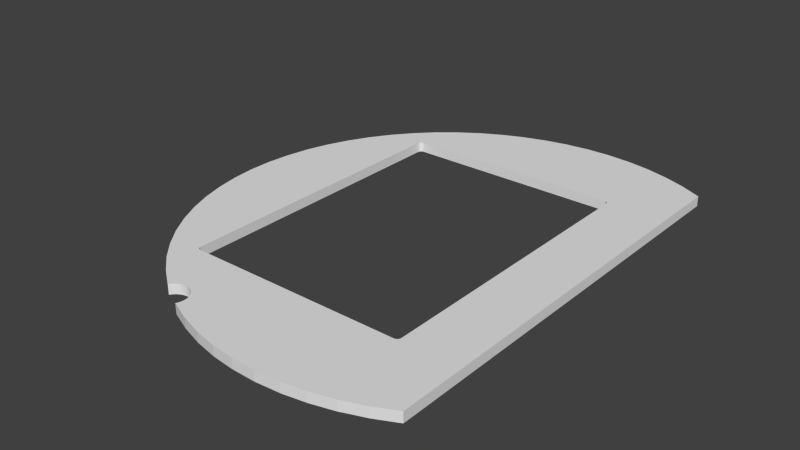 # Source: plate_0_logo.blend  (saved by Blender 2.77.0; exported with 4.5.12 LTS)
import bpy
from mathutils import Matrix  # noqa: F401  (used for matrix-valued properties, if any)

bpy.ops.wm.read_factory_settings(use_empty=True)
scene = bpy.context.scene
scene.name = 'Scene'

# ---- collections
col_collection_1 = bpy.data.collections.new('Collection 1'); scene.collection.children.link(col_collection_1)

# ---- materials (node trees are filled in below, after node groups)
mat_plate_0_tga = bpy.data.materials.new('plate_0_tga')
mat_plate_0_tga.alpha_threshold = 0.0
mat_plate_0_tga.use_transparent_shadow = False
mat_plate_0_tga.specular_color = (0.5, 0.5, 0.5)
mat_plate_0_tga.roughness = 0.5

# ---- material node trees

# ---- world
world_world = bpy.data.worlds.new('World'); scene.world = world_world
world_world.color = (0.05088, 0.05088, 0.05088)
world_world.use_sun_shadow = False
world_world.sun_shadow_jitter_overblur = 0.0
world_world.cycles.sampling_method = 'NONE'
world_world.cycles.sample_map_resolution = 256

# ---- meshes
me_mesh_node_001_005_geometry = bpy.data.meshes.new('Mesh-Node_001_005-Geometry')
me_mesh_node_001_005_geometry.from_pydata([(-45.03, -132.2, 3.2), (-45.03, -132.2, -3.2), (-44.01, -130.8, -3.2), (-44.01, -130.8, 3.2), (-42.77, -129.5, -3.2), (-42.77, -129.5, 3.2), (-41.33, -128.6, -3.2), (-41.33, -128.6, 3.2), (-39.76, -127.8, -3.2), (-39.76, -127.8, 3.2), (-38.08, -127.4, -3.2), (-38.08, -127.4, 3.2), (-36.35, -127.2, -3.2), (-36.35, -127.2, 3.2), (-34.62, -127.4, -3.2), (-34.62, -127.4, 3.2), (-32.94, -127.8, -3.2), (-32.94, -127.8, 3.2), (-31.36, -128.5, -3.2), (-31.36, -128.5, 3.2), (-29.93, -129.5, -3.2), (-29.93, -129.5, 3.2), (-28.68, -130.7, -3.2), (-28.68, -130.7, 3.2), (-27.65, -132.1, -3.2), (-27.65, -132.1, 3.2), (-26.88, -133.7, -3.2), (-26.88, -133.7, 3.2), (-26.38, -135.3, -3.2), (-26.38, -135.3, 3.2), (-26.17, -137.1, -3.2), (-26.17, -137.1, 3.2), (-26.26, -138.8, -3.2), (-26.26, -138.8, 3.2), (-26.64, -140.5, -3.2), (-26.64, -140.5, 3.2), (-27.31, -142.1, -3.2), (-27.31, -142.1, 3.2), (116.8, -137.9, -3.2), (116.8, -137.9, 3.2), (103.3, -144.5, 3.2), (89.33, -149.8, -3.2), (89.33, -149.8, 3.2), (74.89, -153.7, 3.2), (-19.45, -145.4, 3.2), (-19.45, -145.4, -3.2), (-13.52, -147.9, 3.2), (-13.52, -147.9, -3.2), (0.7624, -152.4, -3.2), (0.7624, -152.4, 3.2), (15.44, -155.5, -3.2), (15.44, -155.5, 3.2), (30.27, -157.1, 3.2), (30.27, -157.1, -3.2), (45.23, -157.4, -3.2), (45.23, -157.4, 3.2), (60.59, -156.2, -3.2), (60.59, -156.2, 3.2), (74.89, -153.7, -3.2), (94.22, -147.9, 3.2), (94.22, -147.9, -3.2), (103.3, -144.5, -3.2), (116.8, 137.8, -3.2), (116.8, 137.8, 3.2), (116.8, 121.4, -3.2), (116.8, 121.4, 3.2), (116.8, 103.2, -3.2), (116.8, 103.2, 3.2), (116.8, -103.3, -3.2), (116.8, -103.3, 3.2), (116.8, -121.4, -3.2), (116.8, -121.4, 3.2), (-76.54, 105.2, -3.2), (-76.54, 105.2, 3.2), (-65.92, 116.0, 3.2), (-41.84, 134.2, -3.2), (-41.84, 134.2, 3.2), (-28.6, 141.4, 3.2), (74.47, 153.8, -3.2), (74.47, 153.8, 3.2), (89.05, 149.8, 3.2), (103.2, 144.5, 3.2), (103.2, 144.5, -3.2), (100.9, 145.4, 3.2), (100.9, 145.4, -3.2), (94.22, 147.9, 3.2), (94.22, 147.9, -3.2), (89.05, 149.8, -3.2), (61.03, 156.1, 3.2), (61.03, 156.1, -3.2), (59.58, 156.3, 3.2), (59.58, 156.3, -3.2), (44.51, 157.4, -3.2), (44.51, 157.4, 3.2), (29.41, 157.1, -3.2), (29.41, 157.1, 3.2), (15.48, 155.4, 3.2), (15.48, 155.4, -3.2), (14.41, 155.3, 3.2), (14.41, 155.3, -3.2), (-0.3502, 152.0, -3.2), (-0.3502, 152.0, 3.2), (-14.73, 147.4, -3.2), (-14.73, 147.4, 3.2), (-19.45, 145.4, 3.2), (-19.45, 145.4, -3.2), (-28.6, 141.4, -3.2), (-46.99, 130.6, 3.2), (-46.99, 130.6, -3.2), (-54.32, 125.6, 3.2), (-54.32, 125.6, -3.2), (-59.36, 121.4, 3.2), (-59.36, 121.4, -3.2), (-65.92, 116.0, -3.2), (-78.15, 103.2, 3.2), (-78.15, 103.2, -3.2), (-86.08, 93.5, 3.2), (-86.08, 93.5, -3.2), (-94.46, 80.93, -3.2), (-94.46, 80.93, 3.2), (-101.6, 67.61, -3.2), (-101.6, 67.61, 3.2), (-107.4, 53.67, -3.2), (-107.4, 53.67, 3.2), (-111.9, 39.24, -3.2), (-111.9, 39.24, 3.2), (-114.9, 24.45, -3.2), (-114.9, 24.45, 3.2), (-116.6, 9.427, -3.2), (-116.6, 9.427, 3.2), (-116.8, -5.679, -3.2), (-116.8, -5.679, 3.2), (-115.5, -20.73, -3.2), (-115.5, -20.73, 3.2), (-112.8, -35.6, -3.2), (-112.8, -35.6, 3.2), (-108.7, -50.13, -3.2), (-108.7, -50.13, 3.2), (-103.2, -64.21, -3.2), (-103.2, -64.21, 3.2), (-96.36, -77.69, -3.2), (-96.36, -77.69, 3.2), (-88.29, -90.46, -3.2), (-88.29, -90.46, 3.2), (-78.62, -102.8, -3.2), (-46.99, -130.8, -3.2), (-46.99, -130.8, 3.2), (-57.3, -123.3, -3.2), (-57.3, -123.3, 3.2), (-59.46, -121.4, -3.2), (-59.46, -121.4, 3.2), (-68.66, -113.4, -3.2), (-68.66, -113.4, 3.2), (-78.62, -102.8, 3.2), (2.519, 96.92, 3.2), (94.22, 103.2, 3.2), (94.22, -103.3, 3.2), (-46.99, -96.94, 3.2), (-19.45, -96.94, 3.2), (-61.1, 96.79, 3.2), (-60.71, 96.89, 3.2), (-62.11, 96.17, 3.2), (-61.81, 96.43, 3.2), (-61.47, 96.64, 3.2), (-62.82, 94.77, 3.2), (-62.73, 95.16, 3.2), (-62.58, 95.53, 3.2), (-62.37, 95.87, 3.2), (-61.1, -96.81, 3.2), (-61.47, -96.66, 3.2), (-61.81, -96.45, 3.2), (-62.11, -96.19, 3.2), (-62.37, -95.89, 3.2), (-62.58, -95.55, 3.2), (-62.85, -94.4, 3.2), (-62.82, -94.79, 3.2), (-62.73, -95.18, 3.2), (-62.85, 94.38, 3.2), (61.03, -96.94, 3.2), (15.48, -96.94, 3.2), (77.78, 96.79, 3.2), (78.15, 96.64, 3.2), (78.49, 96.43, 3.2), (77.0, 96.92, 3.2), (77.4, 96.89, 3.2), (79.42, -95.18, 3.2), (79.26, -95.55, 3.2), (79.05, -95.89, 3.2), (78.8, -96.19, 3.2), (78.49, -96.45, 3.2), (78.15, -96.66, 3.2), (77.0, -96.94, 3.2), (78.8, 96.17, 3.2), (79.05, 95.87, 3.2), (79.26, 95.53, 3.2), (77.78, -96.81, 3.2), (77.4, -96.9, 3.2), (79.42, 95.16, 3.2), (79.51, 94.77, 3.2), (79.54, 94.38, 3.2), (79.54, -94.4, 3.2), (79.51, -94.79, 3.2), (-60.31, 96.92, 3.2), (-60.31, -96.94, 3.2), (-60.71, -96.9, 3.2), (61.03, -96.94, -3.2), (-46.99, -96.94, -3.2), (-19.45, -96.94, -3.2), (15.48, -96.94, -3.2), (94.22, -103.3, -3.2), (94.22, 103.2, -3.2), (2.519, 96.92, -3.2), (-61.1, 96.79, -3.2), (-61.47, 96.64, -3.2), (-61.81, 96.43, -3.2), (-62.11, 96.17, -3.2), (-62.37, 95.87, -3.2), (-62.58, 95.53, -3.2), (-62.73, 95.16, -3.2), (-62.37, -95.89, -3.2), (-62.11, -96.19, -3.2), (-60.71, -96.9, -3.2), (-60.31, -96.94, -3.2), (-62.85, -94.4, -3.2), (-62.82, -94.79, -3.2), (-62.73, -95.18, -3.2), (-62.58, -95.55, -3.2), (-61.81, -96.45, -3.2), (-61.47, -96.66, -3.2), (-61.1, -96.81, -3.2), (-62.82, 94.77, -3.2), (-62.85, 94.38, -3.2), (79.05, 95.87, -3.2), (78.8, 96.17, -3.2), (78.49, 96.43, -3.2), (78.15, 96.64, -3.2), (77.78, 96.79, -3.2), (77.4, 96.89, -3.2), (79.05, -95.89, -3.2), (79.26, -95.55, -3.2), (79.42, -95.18, -3.2), (77.0, -96.94, -3.2), (77.4, -96.9, -3.2), (77.78, -96.81, -3.2), (78.15, -96.66, -3.2), (78.49, -96.45, -3.2), (78.8, -96.19, -3.2), (79.51, -94.79, -3.2), (79.54, -94.4, -3.2), (79.54, 94.38, -3.2), (79.51, 94.77, -3.2), (79.42, 95.16, -3.2), (79.26, 95.53, -3.2), (77.0, 96.92, -3.2), (-60.31, 96.92, -3.2), (-60.71, 96.89, -3.2), (-62.85, -0.00967, -3.2), (-62.85, -0.00967, 3.2)], [], [(2, 0, 1), (3, 0, 2), (3, 2, 4), (3, 4, 5), (5, 4, 6), (5, 6, 7), (7, 6, 8), (7, 8, 9), (9, 8, 10), (9, 10, 11), (11, 10, 12), (11, 12, 13), (13, 12, 14), (13, 14, 15), (15, 14, 16), (15, 16, 17), (17, 16, 18), (17, 18, 19), (19, 18, 20), (19, 20, 21), (21, 20, 22), (21, 22, 23), (23, 22, 24), (23, 24, 25), (25, 24, 26), (25, 26, 27), (27, 26, 28), (27, 28, 29), (29, 28, 30), (29, 30, 31), (31, 30, 32), (31, 32, 33), (33, 32, 34), (33, 34, 35), (35, 34, 36), (35, 36, 37), (38, 39, 40), (41, 42, 43), (37, 36, 44), (44, 36, 45), (44, 45, 46), (45, 47, 46), (46, 47, 48), (46, 48, 49), (49, 48, 50), (49, 50, 51), (51, 50, 52), (50, 53, 52), (52, 53, 54), (52, 54, 55), (55, 54, 56), (55, 56, 57), (57, 56, 43), (43, 56, 58), (43, 58, 41), (42, 41, 59), (59, 41, 60), (59, 60, 40), (40, 60, 61), (40, 61, 38), (62, 63, 64), (64, 63, 65), (64, 65, 66), (66, 65, 67), (66, 67, 68), (68, 67, 69), (68, 69, 70), (70, 69, 71), (70, 71, 38), (38, 71, 39), (72, 73, 74), (75, 76, 77), (78, 79, 80), (81, 63, 82), (82, 63, 62), (81, 82, 83), (83, 82, 84), (83, 84, 85), (85, 84, 86), (85, 86, 80), (80, 86, 87), (80, 87, 78), (79, 78, 88), (88, 78, 89), (88, 89, 90), (89, 91, 90), (90, 91, 92), (90, 92, 93), (93, 92, 94), (93, 94, 95), (95, 94, 96), (96, 94, 97), (96, 97, 98), (97, 99, 98), (98, 99, 100), (98, 100, 101), (101, 100, 102), (101, 102, 103), (103, 102, 104), (104, 102, 105), (104, 105, 77), (77, 105, 106), (77, 106, 75), (76, 75, 107), (107, 75, 108), (107, 108, 109), (109, 108, 110), (109, 110, 111), (111, 110, 112), (111, 112, 74), (74, 112, 113), (74, 113, 72), (73, 72, 114), (114, 72, 115), (114, 115, 116), (115, 117, 116), (116, 117, 118), (116, 118, 119), (119, 118, 120), (119, 120, 121), (121, 120, 122), (121, 122, 123), (123, 122, 124), (123, 124, 125), (125, 124, 126), (125, 126, 127), (127, 126, 128), (127, 128, 129), (129, 128, 130), (129, 130, 131), (131, 130, 132), (131, 132, 133), (133, 132, 134), (133, 134, 135), (135, 134, 136), (135, 136, 137), (137, 136, 138), (137, 138, 139), (139, 138, 140), (139, 140, 141), (141, 140, 142), (141, 142, 143), (143, 142, 144), (1, 0, 145), (145, 0, 146), (145, 146, 147), (147, 146, 148), (147, 148, 149), (149, 148, 150), (149, 150, 151), (151, 150, 152), (151, 152, 144), (144, 152, 153), (144, 153, 143), (67, 65, 155), (71, 69, 156), (103, 104, 154), (9, 157, 7), (7, 157, 5), (146, 0, 157), (157, 0, 3), (157, 3, 5), (9, 11, 157), (157, 11, 13), (157, 13, 158), (158, 13, 15), (21, 23, 158), (158, 23, 25), (158, 25, 27), (15, 17, 158), (158, 17, 19), (158, 19, 21), (150, 157, 152), (152, 157, 153), (159, 160, 114), (161, 162, 114), (114, 162, 163), (114, 163, 159), (116, 164, 114), (114, 164, 165), (165, 166, 114), (114, 166, 167), (114, 167, 161), (168, 169, 153), (153, 169, 170), (153, 170, 171), (171, 172, 153), (153, 172, 173), (174, 141, 143), (175, 153, 176), (176, 153, 173), (116, 177, 164), (74, 154, 111), (107, 154, 76), (154, 88, 90), (96, 154, 95), (95, 154, 93), (93, 154, 90), (80, 154, 85), (59, 156, 42), (43, 178, 57), (55, 57, 178), (55, 178, 52), (52, 178, 179), (52, 179, 51), (29, 158, 27), (180, 181, 155), (155, 181, 182), (154, 183, 155), (155, 183, 184), (155, 184, 180), (185, 186, 156), (156, 186, 187), (187, 188, 156), (156, 188, 189), (156, 189, 190), (178, 156, 191), (182, 192, 155), (155, 192, 193), (155, 193, 194), (190, 195, 156), (156, 195, 196), (156, 196, 191), (194, 197, 155), (155, 197, 198), (155, 198, 199), (199, 200, 156), (156, 200, 201), (156, 201, 185), (157, 203, 153), (153, 203, 204), (153, 204, 168), (199, 156, 155), (155, 156, 69), (155, 69, 67), (58, 56, 205), (10, 8, 206), (206, 8, 6), (26, 24, 207), (2, 206, 4), (4, 206, 6), (24, 22, 207), (207, 22, 20), (207, 20, 18), (207, 30, 28), (207, 28, 26), (18, 16, 207), (207, 16, 14), (207, 14, 206), (206, 14, 12), (206, 12, 10), (50, 208, 53), (53, 208, 205), (53, 205, 54), (54, 205, 56), (209, 60, 41), (211, 89, 78), (91, 89, 92), (92, 89, 211), (92, 211, 94), (100, 211, 102), (102, 211, 105), (75, 211, 108), (112, 211, 113), (113, 211, 72), (72, 211, 115), (212, 213, 115), (213, 214, 115), (115, 214, 215), (115, 215, 216), (216, 217, 115), (115, 217, 218), (115, 218, 117), (219, 220, 144), (144, 142, 223), (223, 224, 144), (144, 224, 225), (144, 225, 226), (144, 226, 219), (220, 227, 144), (144, 227, 228), (144, 228, 229), (218, 230, 117), (117, 230, 231), (142, 140, 223), (229, 221, 144), (144, 206, 151), (151, 206, 149), (232, 233, 210), (210, 233, 234), (234, 235, 210), (210, 235, 236), (210, 236, 237), (238, 239, 209), (209, 239, 240), (205, 241, 209), (241, 242, 209), (209, 242, 243), (209, 243, 244), (244, 245, 209), (209, 245, 246), (209, 246, 238), (240, 247, 209), (209, 247, 248), (209, 248, 210), (210, 248, 249), (210, 249, 250), (250, 251, 210), (210, 251, 252), (210, 252, 232), (211, 254, 115), (115, 254, 255), (115, 255, 212), (97, 94, 211), (205, 209, 58), (58, 209, 41), (78, 87, 211), (211, 210, 253), (253, 210, 237), (210, 64, 66), (210, 66, 209), (209, 66, 68), (209, 68, 70), (222, 203, 206), (206, 203, 157), (206, 157, 207), (207, 157, 158), (207, 158, 208), (208, 158, 179), (208, 179, 205), (205, 179, 178), (205, 178, 241), (241, 178, 191), (253, 183, 211), (211, 183, 154), (211, 154, 254), (254, 154, 202), (249, 248, 199), (199, 248, 200), (183, 253, 237), (183, 237, 184), (184, 237, 236), (184, 236, 180), (180, 236, 235), (180, 235, 181), (181, 235, 234), (181, 234, 182), (182, 234, 233), (182, 233, 192), (192, 233, 232), (192, 232, 193), (193, 232, 252), (193, 252, 194), (194, 252, 251), (194, 251, 197), (197, 251, 250), (197, 250, 198), (198, 250, 249), (198, 249, 199), (203, 222, 221), (203, 221, 204), (204, 221, 229), (204, 229, 168), (168, 229, 228), (168, 228, 169), (169, 228, 227), (169, 227, 170), (170, 227, 220), (170, 220, 171), (171, 220, 219), (171, 219, 172), (172, 219, 226), (172, 226, 173), (173, 226, 225), (173, 225, 176), (176, 225, 224), (176, 224, 175), (175, 224, 223), (175, 223, 174), (200, 248, 247), (200, 247, 201), (201, 247, 240), (201, 240, 185), (185, 240, 239), (185, 239, 186), (186, 239, 238), (186, 238, 187), (187, 238, 246), (187, 246, 188), (188, 246, 245), (188, 245, 189), (189, 245, 244), (189, 244, 190), (190, 244, 243), (190, 243, 195), (195, 243, 242), (195, 242, 196), (196, 242, 241), (196, 241, 191), (177, 231, 230), (177, 230, 164), (164, 230, 218), (164, 218, 165), (165, 218, 217), (165, 217, 166), (166, 217, 216), (166, 216, 167), (167, 216, 215), (167, 215, 161), (161, 215, 214), (161, 214, 162), (162, 214, 213), (162, 213, 163), (163, 213, 212), (163, 212, 159), (159, 212, 255), (159, 255, 160), (160, 255, 254), (160, 254, 202), (82, 210, 84), (62, 210, 82), (64, 210, 62), (81, 83, 155), (63, 81, 155), (65, 63, 155), (154, 96, 98), (154, 98, 101), (154, 101, 103), (99, 97, 211), (100, 99, 211), (211, 106, 105), (211, 75, 106), (77, 76, 154), (104, 77, 154), (110, 108, 211), (112, 110, 211), (154, 107, 109), (154, 109, 111), (202, 114, 160), (154, 114, 202), (154, 73, 114), (74, 73, 154), (70, 38, 209), (209, 38, 61), (61, 60, 209), (156, 39, 71), (40, 39, 156), (59, 40, 156), (43, 42, 156), (178, 43, 156), (208, 47, 45), (208, 48, 47), (50, 48, 208), (179, 49, 51), (179, 46, 49), (179, 44, 46), (208, 45, 36), (208, 36, 34), (208, 34, 32), (208, 32, 30), (208, 30, 207), (179, 37, 44), (179, 35, 37), (179, 33, 35), (179, 31, 33), (179, 29, 31), (158, 29, 179), (2, 1, 206), (206, 1, 145), (206, 145, 147), (206, 147, 149), (148, 146, 157), (150, 148, 157), (174, 223, 256), (174, 256, 231), (231, 177, 257), (231, 257, 174), (223, 140, 256), (140, 138, 256), (138, 136, 256), (136, 134, 256), (134, 132, 256), (132, 130, 256), (130, 128, 256), (128, 126, 256), (126, 124, 256), (124, 122, 256), (122, 120, 256), (120, 118, 256), (118, 117, 256), (256, 117, 231), (257, 141, 174), (257, 139, 141), (257, 137, 139), (257, 135, 137), (257, 133, 135), (257, 131, 133), (257, 129, 131), (257, 127, 129), (257, 125, 127), (257, 123, 125), (257, 121, 123), (257, 119, 121), (257, 116, 119), (177, 116, 257), (79, 88, 154), (79, 154, 80), (86, 211, 87), (84, 211, 86), (84, 210, 211), (83, 85, 154), (83, 154, 155), (153, 175, 174), (143, 153, 174), (144, 221, 222), (144, 222, 206)])
_uv = me_mesh_node_001_005_geometry.uv_layers.new(name='Mesh-Node_001_005-Geometry-UV')
_uv.uv.foreach_set('vector', [0.02328, 0.8393, 0.03692, 0.8421, 0.02329, 0.8422, 0.03691, 0.8393, 0.03692, 0.8421, 0.02328, 0.8393, 0.03691, 0.8393, 0.02328, 0.8393, 0.02327, 0.8368, 0.03691, 0.8393, 0.02327, 0.8368, 0.0369, 0.8368, 0.05334, 0.8241, 0.05338, 0.8367, 0.05043, 0.8367, 0.05334, 0.8241, 0.05043, 0.8367, 0.05039, 0.8242, 0.05039, 0.8242, 0.05043, 0.8367, 0.04714, 0.8367, 0.05039, 0.8242, 0.04714, 0.8367, 0.04709, 0.8242, 0.04709, 0.8242, 0.04714, 0.8367, 0.04361, 0.8368, 0.04709, 0.8242, 0.04361, 0.8368, 0.04357, 0.8242, 0.04357, 0.8242, 0.04361, 0.8368, 0.03995, 0.8368, 0.04357, 0.8242, 0.03995, 0.8368, 0.0399, 0.8242, 0.0399, 0.8242, 0.03995, 0.8368, 0.03626, 0.8368, 0.0399, 0.8242, 0.03626, 0.8368, 0.03621, 0.8242, 0.03621, 0.8242, 0.03626, 0.8368, 0.03264, 0.8368, 0.03621, 0.8242, 0.03264, 0.8368, 0.0326, 0.8242, 0.0326, 0.8242, 0.03264, 0.8368, 0.02922, 0.8368, 0.0326, 0.8242, 0.02922, 0.8368, 0.02918, 0.8242, 0.02918, 0.8242, 0.02922, 0.8368, 0.02608, 0.8368, 0.02918, 0.8242, 0.02608, 0.8368, 0.02604, 0.8242, 0.02604, 0.8242, 0.02608, 0.8368, 0.02331, 0.8368, 0.02604, 0.8242, 0.02331, 0.8368, 0.02327, 0.8242, 0.04484, 0.9647, 0.04488, 0.9773, 0.04238, 0.9773, 0.04484, 0.9647, 0.04238, 0.9773, 0.04234, 0.9647, 0.04234, 0.9647, 0.04238, 0.9773, 0.03946, 0.9773, 0.04234, 0.9647, 0.03946, 0.9773, 0.03942, 0.9647, 0.03942, 0.9647, 0.03946, 0.9773, 0.03619, 0.9773, 0.03942, 0.9647, 0.03619, 0.9773, 0.03615, 0.9647, 0.03615, 0.9647, 0.03619, 0.9773, 0.03268, 0.9773, 0.03615, 0.9647, 0.03268, 0.9773, 0.03264, 0.9647, 0.03264, 0.9647, 0.03268, 0.9773, 0.02903, 0.9773, 0.03264, 0.9647, 0.02903, 0.9773, 0.02899, 0.9648, 0.02899, 0.9648, 0.02903, 0.9773, 0.02533, 0.9774, 0.02899, 0.9648, 0.02533, 0.9774, 0.02529, 0.9648, 0.02529, 0.9648, 0.02533, 0.9774, 0.02171, 0.9774, 0.02529, 0.9648, 0.02171, 0.9774, 0.02167, 0.9648, 0.02011, 0.9153, 0.02007, 0.9027, 0.04805, 0.9026, 0.07739, 0.9151, 0.07735, 0.9025, 0.1077, 0.9024, 0.3262, 0.9018, 0.3262, 0.9144, 0.3092, 0.9018, 0.3092, 0.9018, 0.3262, 0.9144, 0.3092, 0.9144, 0.3092, 0.9018, 0.3092, 0.9144, 0.2963, 0.9019, 0.3092, 0.9144, 0.2964, 0.9145, 0.2963, 0.9019, 0.2963, 0.9019, 0.2964, 0.9145, 0.2656, 0.9146, 0.2963, 0.9019, 0.2656, 0.9146, 0.2655, 0.902, 0.2655, 0.902, 0.2656, 0.9146, 0.2341, 0.9147, 0.2655, 0.902, 0.2341, 0.9147, 0.234, 0.9021, 0.234, 0.9021, 0.2341, 0.9147, 0.2023, 0.9021, 0.2341, 0.9147, 0.2024, 0.9147, 0.2023, 0.9021, 0.2023, 0.9021, 0.2024, 0.9147, 0.1705, 0.9148, 0.2023, 0.9021, 0.1705, 0.9148, 0.1705, 0.9022, 0.1705, 0.9022, 0.1705, 0.9148, 0.138, 0.9149, 0.1705, 0.9022, 0.138, 0.9149, 0.1379, 0.9023, 0.1379, 0.9023, 0.138, 0.9149, 0.1077, 0.9024, 0.1077, 0.9024, 0.138, 0.9149, 0.1077, 0.915, 0.1077, 0.9024, 0.1077, 0.915, 0.07739, 0.9151, 0.07735, 0.9025, 0.07739, 0.9151, 0.0671, 0.9025, 0.0671, 0.9025, 0.07739, 0.9151, 0.06714, 0.9151, 0.0671, 0.9025, 0.06714, 0.9151, 0.04805, 0.9026, 0.04805, 0.9026, 0.06714, 0.9151, 0.04809, 0.9152, 0.04805, 0.9026, 0.04809, 0.9152, 0.02011, 0.9153, 0.01212, 0.8119, 0.01208, 0.7993, 0.04706, 0.8118, 0.04706, 0.8118, 0.01208, 0.7993, 0.04701, 0.7992, 0.04706, 0.8118, 0.04701, 0.7992, 0.08576, 0.8117, 0.08576, 0.8117, 0.04701, 0.7992, 0.08572, 0.7991, 0.08576, 0.8117, 0.08572, 0.7991, 0.5251, 0.8105, 0.5251, 0.8105, 0.08572, 0.7991, 0.5251, 0.7979, 0.5251, 0.8105, 0.5251, 0.7979, 0.5638, 0.8103, 0.5638, 0.8103, 0.5251, 0.7979, 0.5638, 0.7977, 0.5638, 0.8103, 0.5638, 0.7977, 0.5988, 0.8102, 0.5988, 0.8102, 0.5638, 0.7977, 0.5987, 0.7976, 0.4475, 0.7964, 0.4475, 0.7838, 0.4743, 0.7838, 0.5223, 0.7962, 0.5223, 0.7836, 0.543, 0.7836, 0.207, 0.8878, 0.2069, 0.8752, 0.2386, 0.8752, 0.2706, 0.8751, 0.3028, 0.875, 0.2707, 0.8877, 0.2707, 0.8877, 0.3028, 0.875, 0.3028, 0.8876, 0.2706, 0.8751, 0.2707, 0.8877, 0.2654, 0.8751, 0.2654, 0.8751, 0.2707, 0.8877, 0.2654, 0.8877, 0.2654, 0.8751, 0.2654, 0.8877, 0.2503, 0.8751, 0.2503, 0.8751, 0.2654, 0.8877, 0.2503, 0.8877, 0.2503, 0.8751, 0.2503, 0.8877, 0.2386, 0.8752, 0.2386, 0.8752, 0.2503, 0.8877, 0.2386, 0.8877, 0.2386, 0.8752, 0.2386, 0.8877, 0.207, 0.8878, 0.2069, 0.8752, 0.207, 0.8878, 0.179, 0.8753, 0.179, 0.8753, 0.207, 0.8878, 0.179, 0.8879, 0.179, 0.8753, 0.179, 0.8879, 0.176, 0.8753, 0.179, 0.8879, 0.176, 0.8879, 0.176, 0.8753, 0.176, 0.8753, 0.176, 0.8879, 0.146, 0.888, 0.176, 0.8753, 0.146, 0.888, 0.146, 0.8754, 0.146, 0.8754, 0.146, 0.888, 0.1173, 0.8881, 0.146, 0.8754, 0.1173, 0.8881, 0.1173, 0.8755, 0.1173, 0.8755, 0.1173, 0.8881, 0.09203, 0.8756, 0.09203, 0.8756, 0.1173, 0.8881, 0.09208, 0.8882, 0.09203, 0.8756, 0.09208, 0.8882, 0.0901, 0.8756, 0.09208, 0.8882, 0.09014, 0.8882, 0.0901, 0.8756, 0.0901, 0.8756, 0.09014, 0.8882, 0.06472, 0.8882, 0.0901, 0.8756, 0.06472, 0.8882, 0.06468, 0.8756, 0.06468, 0.8756, 0.06472, 0.8882, 0.0413, 0.8883, 0.06468, 0.8756, 0.0413, 0.8883, 0.04126, 0.8757, 0.04126, 0.8757, 0.0413, 0.8883, 0.03406, 0.8757, 0.03406, 0.8757, 0.0413, 0.8883, 0.0341, 0.8883, 0.03406, 0.8757, 0.0341, 0.8883, 0.02007, 0.8758, 0.02007, 0.8758, 0.0341, 0.8883, 0.02011, 0.8884, 0.543, 0.7836, 0.543, 0.7962, 0.5223, 0.7962, 0.5223, 0.7836, 0.5223, 0.7962, 0.5128, 0.7836, 0.5128, 0.7836, 0.5223, 0.7962, 0.5128, 0.7962, 0.5128, 0.7836, 0.5128, 0.7962, 0.4993, 0.7837, 0.4993, 0.7837, 0.5128, 0.7962, 0.4994, 0.7963, 0.4993, 0.7837, 0.4994, 0.7963, 0.4884, 0.7837, 0.4884, 0.7837, 0.4994, 0.7963, 0.4885, 0.7963, 0.4884, 0.7837, 0.4885, 0.7963, 0.4743, 0.7838, 0.4743, 0.7838, 0.4885, 0.7963, 0.4743, 0.7964, 0.4743, 0.7838, 0.4743, 0.7964, 0.4475, 0.7964, 0.4475, 0.7838, 0.4475, 0.7964, 0.4427, 0.7839, 0.4427, 0.7839, 0.4475, 0.7964, 0.4427, 0.7964, 0.4427, 0.7839, 0.4427, 0.7964, 0.4191, 0.7839, 0.4427, 0.7964, 0.4191, 0.7965, 0.4191, 0.7839, 0.4191, 0.7839, 0.4191, 0.7965, 0.3894, 0.7966, 0.4191, 0.7839, 0.3894, 0.7966, 0.3893, 0.784, 0.3893, 0.784, 0.3894, 0.7966, 0.3586, 0.7967, 0.3893, 0.784, 0.3586, 0.7967, 0.3586, 0.7841, 0.3586, 0.7841, 0.3586, 0.7967, 0.3271, 0.7968, 0.3586, 0.7841, 0.3271, 0.7968, 0.327, 0.7842, 0.327, 0.7842, 0.3271, 0.7968, 0.2951, 0.7969, 0.327, 0.7842, 0.2951, 0.7969, 0.295, 0.7843, 0.295, 0.7843, 0.2951, 0.7969, 0.2629, 0.7969, 0.295, 0.7843, 0.2629, 0.7969, 0.2629, 0.7844, 0.2629, 0.7844, 0.2629, 0.7969, 0.2309, 0.797, 0.2629, 0.7844, 0.2309, 0.797, 0.2308, 0.7844, 0.2308, 0.7844, 0.2309, 0.797, 0.1992, 0.7971, 0.2308, 0.7844, 0.1992, 0.7971, 0.1992, 0.7845, 0.1992, 0.7845, 0.1992, 0.7971, 0.1683, 0.7972, 0.1992, 0.7845, 0.1683, 0.7972, 0.1683, 0.7846, 0.1683, 0.7846, 0.1683, 0.7972, 0.1384, 0.7973, 0.1683, 0.7846, 0.1384, 0.7973, 0.1384, 0.7847, 0.1384, 0.7847, 0.1384, 0.7973, 0.1097, 0.7974, 0.1384, 0.7847, 0.1097, 0.7974, 0.1097, 0.7848, 0.1097, 0.7848, 0.1097, 0.7974, 0.08262, 0.7975, 0.1097, 0.7848, 0.08262, 0.7975, 0.08257, 0.7849, 0.08257, 0.7849, 0.08262, 0.7975, 0.05727, 0.7975, 0.08257, 0.7849, 0.05727, 0.7975, 0.05723, 0.7849, 0.05723, 0.7849, 0.05727, 0.7975, 0.03395, 0.7976, 0.05723, 0.7849, 0.03395, 0.7976, 0.0339, 0.785, 0.0339, 0.785, 0.03395, 0.7976, 0.01212, 0.7976, 0.02171, 0.9902, 0.02167, 0.9776, 0.02601, 0.9901, 0.02601, 0.9901, 0.02167, 0.9776, 0.02596, 0.9776, 0.02601, 0.9901, 0.02596, 0.9776, 0.0486, 0.9901, 0.0486, 0.9901, 0.02596, 0.9776, 0.04856, 0.9775, 0.0486, 0.9901, 0.04856, 0.9775, 0.05337, 0.9901, 0.05337, 0.9901, 0.04856, 0.9775, 0.05333, 0.9775, 0.05337, 0.9901, 0.05333, 0.9775, 0.07367, 0.99, 0.07367, 0.99, 0.05333, 0.9775, 0.07363, 0.9774, 0.07367, 0.99, 0.07363, 0.9774, 0.0958, 0.99, 0.0958, 0.99, 0.07363, 0.9774, 0.09576, 0.9774, 0.01212, 0.7976, 0.01208, 0.7851, 0.0339, 0.785, 0.4948, 0.5486, 0.4948, 0.5864, 0.448, 0.5486, 0.4948, 0.08105, 0.4948, 0.1189, 0.448, 0.1189, 0.2212, 0.6405, 0.2114, 0.6363, 0.2571, 0.5354, 0.1691, 0.06775, 0.1541, 0.1321, 0.1659, 0.06624, 0.1659, 0.06624, 0.1541, 0.1321, 0.1629, 0.0642, 0.1541, 0.06169, 0.1582, 0.05876, 0.1541, 0.1321, 0.1541, 0.1321, 0.1582, 0.05876, 0.1603, 0.06168, 0.1541, 0.1321, 0.1603, 0.06168, 0.1629, 0.0642, 0.1691, 0.06775, 0.1726, 0.06867, 0.1541, 0.1321, 0.1541, 0.1321, 0.1726, 0.06867, 0.1762, 0.06899, 0.1541, 0.1321, 0.1762, 0.06899, 0.2114, 0.1321, 0.2114, 0.1321, 0.1762, 0.06899, 0.1798, 0.06869, 0.1896, 0.06426, 0.1922, 0.06176, 0.2114, 0.1321, 0.2114, 0.1321, 0.1922, 0.06176, 0.1943, 0.05885, 0.2114, 0.1321, 0.1943, 0.05885, 0.196, 0.05562, 0.1798, 0.06869, 0.1833, 0.06778, 0.2114, 0.1321, 0.2114, 0.1321, 0.1833, 0.06778, 0.1866, 0.06629, 0.2114, 0.1321, 0.1866, 0.06629, 0.1896, 0.06426, 0.1282, 0.08105, 0.1541, 0.1321, 0.109, 0.09782, 0.109, 0.09782, 0.1541, 0.1321, 0.08828, 0.1198, 0.1248, 0.5352, 0.1256, 0.5354, 0.08926, 0.5486, 0.1226, 0.5339, 0.1233, 0.5344, 0.08926, 0.5486, 0.08926, 0.5486, 0.1233, 0.5344, 0.124, 0.5349, 0.08926, 0.5486, 0.124, 0.5349, 0.1248, 0.5352, 0.07275, 0.5283, 0.1212, 0.531, 0.08926, 0.5486, 0.08926, 0.5486, 0.1212, 0.531, 0.1213, 0.5318, 0.1213, 0.5318, 0.1217, 0.5325, 0.08926, 0.5486, 0.08926, 0.5486, 0.1217, 0.5325, 0.1221, 0.5333, 0.08926, 0.5486, 0.1221, 0.5333, 0.1226, 0.5339, 0.1248, 0.1323, 0.124, 0.1326, 0.08828, 0.1198, 0.08828, 0.1198, 0.124, 0.1326, 0.1233, 0.1331, 0.08828, 0.1198, 0.1233, 0.1331, 0.1226, 0.1336, 0.1226, 0.1336, 0.1221, 0.1342, 0.08828, 0.1198, 0.08828, 0.1198, 0.1221, 0.1342, 0.1217, 0.1349, 0.1211, 0.1373, 0.05137, 0.1721, 0.06817, 0.1455, 0.1212, 0.1365, 0.08828, 0.1198, 0.1213, 0.1357, 0.1213, 0.1357, 0.08828, 0.1198, 0.1217, 0.1349, 0.07275, 0.5283, 0.1211, 0.5301, 0.1212, 0.531, 0.1147, 0.5751, 0.2571, 0.5354, 0.1284, 0.5864, 0.1541, 0.6056, 0.2571, 0.5354, 0.1648, 0.6129, 0.2571, 0.5354, 0.3789, 0.6586, 0.3759, 0.6591, 0.2841, 0.6571, 0.2571, 0.5354, 0.3131, 0.6606, 0.3131, 0.6606, 0.2571, 0.5354, 0.3445, 0.6613, 0.3445, 0.6613, 0.2571, 0.5354, 0.3759, 0.6591, 0.4372, 0.6456, 0.2571, 0.5354, 0.448, 0.6415, 0.448, 0.02597, 0.448, 0.1189, 0.4378, 0.02212, 0.4077, 0.0139, 0.3789, 0.1321, 0.378, 0.00874, 0.346, 0.00619, 0.378, 0.00874, 0.3789, 0.1321, 0.346, 0.00619, 0.3789, 0.1321, 0.3149, 0.00676, 0.3149, 0.00676, 0.3789, 0.1321, 0.2841, 0.1321, 0.3149, 0.00676, 0.2841, 0.1321, 0.284, 0.01027, 0.197, 0.05216, 0.2114, 0.1321, 0.196, 0.05562, 0.4137, 0.5352, 0.4145, 0.5349, 0.448, 0.5486, 0.448, 0.5486, 0.4145, 0.5349, 0.4152, 0.5344, 0.2571, 0.5354, 0.4121, 0.5354, 0.448, 0.5486, 0.448, 0.5486, 0.4121, 0.5354, 0.4129, 0.5354, 0.448, 0.5486, 0.4129, 0.5354, 0.4137, 0.5352, 0.4171, 0.1357, 0.4168, 0.1349, 0.448, 0.1189, 0.448, 0.1189, 0.4168, 0.1349, 0.4164, 0.1342, 0.4164, 0.1342, 0.4159, 0.1336, 0.448, 0.1189, 0.448, 0.1189, 0.4159, 0.1336, 0.4152, 0.1331, 0.448, 0.1189, 0.4152, 0.1331, 0.4145, 0.1326, 0.3789, 0.1321, 0.448, 0.1189, 0.4121, 0.1321, 0.4152, 0.5344, 0.4159, 0.5339, 0.448, 0.5486, 0.448, 0.5486, 0.4159, 0.5339, 0.4164, 0.5333, 0.448, 0.5486, 0.4164, 0.5333, 0.4168, 0.5325, 0.4145, 0.1326, 0.4137, 0.1323, 0.448, 0.1189, 0.448, 0.1189, 0.4137, 0.1323, 0.4129, 0.1321, 0.448, 0.1189, 0.4129, 0.1321, 0.4121, 0.1321, 0.4168, 0.5325, 0.4171, 0.5318, 0.448, 0.5486, 0.448, 0.5486, 0.4171, 0.5318, 0.4173, 0.531, 0.448, 0.5486, 0.4173, 0.531, 0.4174, 0.5301, 0.4174, 0.5301, 0.4174, 0.1373, 0.448, 0.1189, 0.448, 0.1189, 0.4174, 0.1373, 0.4173, 0.1365, 0.448, 0.1189, 0.4173, 0.1365, 0.4171, 0.1357, 0.1541, 0.1321, 0.1264, 0.1321, 0.08828, 0.1198, 0.08828, 0.1198, 0.1264, 0.1321, 0.1256, 0.1321, 0.08828, 0.1198, 0.1256, 0.1321, 0.1248, 0.1323, 0.4174, 0.5301, 0.448, 0.1189, 0.448, 0.5486, 0.448, 0.5486, 0.448, 0.1189, 0.4948, 0.1189, 0.448, 0.5486, 0.4948, 0.1189, 0.4948, 0.5486, 0.5936, 0.6524, 0.6234, 0.6576, 0.6225, 0.5342, 0.8287, 0.5976, 0.8322, 0.5986, 0.8472, 0.5342, 0.8472, 0.5342, 0.8322, 0.5986, 0.8355, 0.6, 0.8054, 0.6107, 0.807, 0.6075, 0.7899, 0.5342, 0.8411, 0.6046, 0.8472, 0.5342, 0.8385, 0.6021, 0.8385, 0.6021, 0.8472, 0.5342, 0.8355, 0.6, 0.807, 0.6075, 0.8091, 0.6045, 0.7899, 0.5342, 0.7899, 0.5342, 0.8091, 0.6045, 0.8117, 0.602, 0.7899, 0.5342, 0.8117, 0.602, 0.8147, 0.6, 0.7899, 0.5342, 0.8039, 0.6177, 0.8044, 0.6141, 0.7899, 0.5342, 0.8044, 0.6141, 0.8054, 0.6107, 0.8147, 0.6, 0.818, 0.5985, 0.7899, 0.5342, 0.7899, 0.5342, 0.818, 0.5985, 0.8215, 0.5976, 0.7899, 0.5342, 0.8215, 0.5976, 0.8472, 0.5342, 0.8472, 0.5342, 0.8215, 0.5976, 0.8251, 0.5973, 0.8472, 0.5342, 0.8251, 0.5973, 0.8287, 0.5976, 0.7174, 0.656, 0.7173, 0.5342, 0.6865, 0.6595, 0.6865, 0.6595, 0.7173, 0.5342, 0.6225, 0.5342, 0.6865, 0.6595, 0.6225, 0.5342, 0.6554, 0.6601, 0.6554, 0.6601, 0.6225, 0.5342, 0.6234, 0.6576, 0.5534, 0.5474, 0.5534, 0.6403, 0.5636, 0.6442, 0.7442, 0.1309, 0.6225, 0.00775, 0.5945, 0.01251, 0.6255, 0.00723, 0.6225, 0.00775, 0.6568, 0.00495, 0.6568, 0.00495, 0.6225, 0.00775, 0.7442, 0.1309, 0.6568, 0.00495, 0.7442, 0.1309, 0.6883, 0.00568, 0.7502, 0.01614, 0.7442, 0.1309, 0.7801, 0.02576, 0.7801, 0.02576, 0.7442, 0.1309, 0.7899, 0.03, 0.8365, 0.05337, 0.7442, 0.1309, 0.8472, 0.06069, 0.873, 0.07985, 0.7442, 0.1309, 0.8866, 0.09123, 0.8866, 0.09123, 0.7442, 0.1309, 0.9087, 0.1136, 0.9087, 0.1136, 0.7442, 0.1309, 0.9121, 0.1177, 0.8766, 0.1311, 0.8774, 0.1314, 0.9121, 0.1177, 0.8774, 0.1314, 0.8781, 0.1319, 0.9121, 0.1177, 0.9121, 0.1177, 0.8781, 0.1319, 0.8787, 0.1324, 0.9121, 0.1177, 0.8787, 0.1324, 0.8792, 0.133, 0.8792, 0.133, 0.8797, 0.1337, 0.9121, 0.1177, 0.9121, 0.1177, 0.8797, 0.1337, 0.88, 0.1345, 0.9121, 0.1177, 0.88, 0.1345, 0.9286, 0.138, 0.8792, 0.5321, 0.8787, 0.5327, 0.9131, 0.5465, 0.9131, 0.5465, 0.9332, 0.5208, 0.8803, 0.5289, 0.8803, 0.5289, 0.8802, 0.5298, 0.9131, 0.5465, 0.9131, 0.5465, 0.8802, 0.5298, 0.88, 0.5306, 0.9131, 0.5465, 0.88, 0.5306, 0.8797, 0.5314, 0.9131, 0.5465, 0.8797, 0.5314, 0.8792, 0.5321, 0.8787, 0.5327, 0.8781, 0.5332, 0.9131, 0.5465, 0.9131, 0.5465, 0.8781, 0.5332, 0.8774, 0.5337, 0.9131, 0.5465, 0.8774, 0.5337, 0.8766, 0.534, 0.88, 0.1345, 0.8802, 0.1353, 0.9286, 0.138, 0.9286, 0.138, 0.8802, 0.1353, 0.8803, 0.1361, 0.9332, 0.5208, 0.95, 0.4942, 0.8803, 0.5289, 0.8766, 0.534, 0.8758, 0.5342, 0.9131, 0.5465, 0.9131, 0.5465, 0.8472, 0.5342, 0.8924, 0.5685, 0.8924, 0.5685, 0.8472, 0.5342, 0.8732, 0.5853, 0.585, 0.133, 0.5855, 0.1324, 0.5534, 0.1177, 0.5534, 0.1177, 0.5855, 0.1324, 0.5861, 0.1319, 0.5861, 0.1319, 0.5868, 0.1314, 0.5534, 0.1177, 0.5534, 0.1177, 0.5868, 0.1314, 0.5876, 0.1311, 0.5534, 0.1177, 0.5876, 0.1311, 0.5884, 0.1309, 0.585, 0.5321, 0.5845, 0.5314, 0.5534, 0.5474, 0.5534, 0.5474, 0.5845, 0.5314, 0.5842, 0.5306, 0.6225, 0.5342, 0.5893, 0.5342, 0.5534, 0.5474, 0.5893, 0.5342, 0.5884, 0.5342, 0.5534, 0.5474, 0.5534, 0.5474, 0.5884, 0.5342, 0.5876, 0.534, 0.5534, 0.5474, 0.5876, 0.534, 0.5868, 0.5337, 0.5868, 0.5337, 0.5861, 0.5332, 0.5534, 0.5474, 0.5534, 0.5474, 0.5861, 0.5332, 0.5855, 0.5327, 0.5534, 0.5474, 0.5855, 0.5327, 0.585, 0.5321, 0.5842, 0.5306, 0.584, 0.5298, 0.5534, 0.5474, 0.5534, 0.5474, 0.584, 0.5298, 0.584, 0.5289, 0.5534, 0.5474, 0.584, 0.5289, 0.5534, 0.1177, 0.5534, 0.1177, 0.584, 0.5289, 0.584, 0.1361, 0.5534, 0.1177, 0.584, 0.1361, 0.584, 0.1353, 0.584, 0.1353, 0.5842, 0.1345, 0.5534, 0.1177, 0.5534, 0.1177, 0.5842, 0.1345, 0.5845, 0.1337, 0.5534, 0.1177, 0.5845, 0.1337, 0.585, 0.133, 0.7442, 0.1309, 0.875, 0.1309, 0.9121, 0.1177, 0.9121, 0.1177, 0.875, 0.1309, 0.8758, 0.1309, 0.9121, 0.1177, 0.8758, 0.1309, 0.8766, 0.1311, 0.7173, 0.00916, 0.6883, 0.00568, 0.7442, 0.1309, 0.6225, 0.5342, 0.5534, 0.5474, 0.5936, 0.6524, 0.5936, 0.6524, 0.5534, 0.5474, 0.5636, 0.6442, 0.5945, 0.01251, 0.5642, 0.02073, 0.7442, 0.1309, 0.7442, 0.1309, 0.5534, 0.1177, 0.5893, 0.1309, 0.5893, 0.1309, 0.5534, 0.1177, 0.5884, 0.1309, 0.5534, 0.1177, 0.5065, 0.07985, 0.5065, 0.1177, 0.5534, 0.1177, 0.5065, 0.1177, 0.5534, 0.5474, 0.5534, 0.5474, 0.5065, 0.1177, 0.5065, 0.5474, 0.5534, 0.5474, 0.5065, 0.5474, 0.5065, 0.5853, 0.02573, 0.875, 0.02569, 0.8624, 0.05135, 0.8749, 0.05135, 0.8749, 0.02569, 0.8624, 0.05131, 0.8623, 0.05135, 0.8749, 0.05131, 0.8623, 0.1043, 0.8747, 0.1043, 0.8747, 0.05131, 0.8623, 0.1042, 0.8622, 0.1043, 0.8747, 0.1042, 0.8622, 0.1714, 0.8745, 0.1714, 0.8745, 0.1042, 0.8622, 0.1714, 0.862, 0.1714, 0.8745, 0.1714, 0.862, 0.259, 0.8743, 0.259, 0.8743, 0.1714, 0.862, 0.259, 0.8617, 0.259, 0.8743, 0.259, 0.8617, 0.2897, 0.8742, 0.2897, 0.8742, 0.259, 0.8617, 0.2897, 0.8616, 0.02458, 0.9018, 0.02454, 0.8892, 0.183, 0.9013, 0.183, 0.9013, 0.02454, 0.8892, 0.183, 0.8888, 0.183, 0.9013, 0.183, 0.8888, 0.3167, 0.901, 0.3167, 0.901, 0.183, 0.8888, 0.3167, 0.8884, 0.4197, 0.9279, 0.02541, 0.929, 0.4197, 0.9153, 0.4197, 0.9153, 0.02541, 0.929, 0.02537, 0.9164, 0.02454, 0.8892, 0.02458, 0.9018, 0.02373, 0.9018, 0.02454, 0.8892, 0.02373, 0.9018, 0.02369, 0.8892, 0.02369, 0.8892, 0.02373, 0.9018, 0.0229, 0.9018, 0.02369, 0.8892, 0.0229, 0.9018, 0.02285, 0.8892, 0.02285, 0.8892, 0.0229, 0.9018, 0.0221, 0.9018, 0.02285, 0.8892, 0.0221, 0.9018, 0.02206, 0.8892, 0.02206, 0.8892, 0.0221, 0.9018, 0.02136, 0.9018, 0.02206, 0.8892, 0.02136, 0.9018, 0.02132, 0.8892, 0.02132, 0.8892, 0.02136, 0.9018, 0.02069, 0.9018, 0.02132, 0.8892, 0.02069, 0.9018, 0.02065, 0.8892, 0.02065, 0.8892, 0.02069, 0.9018, 0.02011, 0.9018, 0.02065, 0.8892, 0.02011, 0.9018, 0.02007, 0.8892, 0.4226, 0.9153, 0.4226, 0.9278, 0.422, 0.9279, 0.4226, 0.9153, 0.422, 0.9279, 0.422, 0.9153, 0.422, 0.9153, 0.422, 0.9279, 0.4213, 0.9279, 0.422, 0.9153, 0.4213, 0.9279, 0.4212, 0.9153, 0.4212, 0.9153, 0.4213, 0.9279, 0.4205, 0.9279, 0.4212, 0.9153, 0.4205, 0.9279, 0.4205, 0.9153, 0.4205, 0.9153, 0.4205, 0.9279, 0.4197, 0.9279, 0.4205, 0.9153, 0.4197, 0.9279, 0.4197, 0.9153, 0.02569, 0.8624, 0.02573, 0.875, 0.02494, 0.875, 0.02569, 0.8624, 0.02494, 0.875, 0.0249, 0.8624, 0.0249, 0.8624, 0.02494, 0.875, 0.02411, 0.875, 0.0249, 0.8624, 0.02411, 0.875, 0.02407, 0.8624, 0.02407, 0.8624, 0.02411, 0.875, 0.02326, 0.875, 0.02407, 0.8624, 0.02326, 0.875, 0.02322, 0.8624, 0.02322, 0.8624, 0.02326, 0.875, 0.02242, 0.875, 0.02322, 0.8624, 0.02242, 0.875, 0.02238, 0.8624, 0.02238, 0.8624, 0.02242, 0.875, 0.0216, 0.875, 0.02238, 0.8624, 0.0216, 0.875, 0.02156, 0.8624, 0.02156, 0.8624, 0.0216, 0.875, 0.02082, 0.875, 0.02156, 0.8624, 0.02082, 0.875, 0.02078, 0.8624, 0.02078, 0.8624, 0.02082, 0.875, 0.02011, 0.875, 0.02078, 0.8624, 0.02011, 0.875, 0.02007, 0.8624, 0.428, 0.929, 0.4281, 0.9416, 0.4273, 0.9416, 0.428, 0.929, 0.4273, 0.9416, 0.4273, 0.929, 0.4273, 0.929, 0.4273, 0.9416, 0.4265, 0.9416, 0.4273, 0.929, 0.4265, 0.9416, 0.4265, 0.929, 0.4265, 0.929, 0.4265, 0.9416, 0.4257, 0.9416, 0.4265, 0.929, 0.4257, 0.9416, 0.4256, 0.929, 0.02537, 0.9164, 0.02541, 0.929, 0.02457, 0.929, 0.02537, 0.9164, 0.02457, 0.929, 0.02453, 0.9164, 0.02453, 0.9164, 0.02457, 0.929, 0.02372, 0.929, 0.02453, 0.9164, 0.02372, 0.929, 0.02368, 0.9164, 0.02368, 0.9164, 0.02372, 0.929, 0.02289, 0.929, 0.02368, 0.9164, 0.02289, 0.929, 0.02285, 0.9164, 0.02285, 0.9164, 0.02289, 0.929, 0.02209, 0.929, 0.02285, 0.9164, 0.02209, 0.929, 0.02205, 0.9164, 0.02205, 0.9164, 0.02209, 0.929, 0.02135, 0.929, 0.02205, 0.9164, 0.02135, 0.929, 0.02131, 0.9164, 0.02131, 0.9164, 0.02135, 0.929, 0.02069, 0.929, 0.02131, 0.9164, 0.02069, 0.929, 0.02065, 0.9164, 0.02065, 0.9164, 0.02069, 0.929, 0.02011, 0.929, 0.02065, 0.9164, 0.02011, 0.929, 0.02007, 0.9164, 0.2916, 0.8616, 0.2917, 0.8742, 0.2911, 0.8742, 0.2916, 0.8616, 0.2911, 0.8742, 0.2911, 0.8616, 0.2911, 0.8616, 0.2911, 0.8742, 0.2905, 0.8742, 0.2911, 0.8616, 0.2905, 0.8742, 0.2904, 0.8616, 0.2904, 0.8616, 0.2905, 0.8742, 0.2897, 0.8742, 0.2904, 0.8616, 0.2897, 0.8742, 0.2897, 0.8616, 0.02395, 0.9301, 0.02399, 0.9427, 0.02315, 0.9427, 0.02395, 0.9301, 0.02315, 0.9427, 0.02311, 0.9301, 0.02311, 0.9301, 0.02315, 0.9427, 0.02231, 0.9427, 0.02311, 0.9301, 0.02231, 0.9427, 0.02227, 0.9301, 0.02227, 0.9301, 0.02231, 0.9427, 0.02152, 0.9427, 0.02227, 0.9301, 0.02152, 0.9427, 0.02148, 0.9301, 0.02148, 0.9301, 0.02152, 0.9427, 0.02078, 0.9427, 0.02148, 0.9301, 0.02078, 0.9427, 0.02074, 0.9301, 0.02074, 0.9301, 0.02078, 0.9427, 0.02011, 0.9427, 0.02074, 0.9301, 0.02011, 0.9427, 0.02007, 0.9301, 0.3204, 0.8884, 0.3205, 0.901, 0.3198, 0.901, 0.3204, 0.8884, 0.3198, 0.901, 0.3198, 0.8884, 0.3198, 0.8884, 0.3198, 0.901, 0.3191, 0.901, 0.3198, 0.8884, 0.3191, 0.901, 0.3191, 0.8884, 0.3191, 0.8884, 0.3191, 0.901, 0.3184, 0.901, 0.3191, 0.8884, 0.3184, 0.901, 0.3183, 0.8884, 0.3183, 0.8884, 0.3184, 0.901, 0.3175, 0.901, 0.3183, 0.8884, 0.3175, 0.901, 0.3175, 0.8884, 0.3175, 0.8884, 0.3175, 0.901, 0.3167, 0.901, 0.3175, 0.8884, 0.3167, 0.901, 0.3167, 0.8884, 0.5347, 0.03182, 0.5534, 0.1177, 0.5396, 0.03, 0.5065, 0.04568, 0.5534, 0.1177, 0.5347, 0.03182, 0.5065, 0.07985, 0.5534, 0.1177, 0.5065, 0.04568, 0.4666, 0.6345, 0.4618, 0.6363, 0.448, 0.5486, 0.4948, 0.6206, 0.4666, 0.6345, 0.448, 0.5486, 0.4948, 0.5864, 0.4948, 0.6206, 0.448, 0.5486, 0.2571, 0.5354, 0.2841, 0.6571, 0.2819, 0.6569, 0.2571, 0.5354, 0.2819, 0.6569, 0.2512, 0.6502, 0.2571, 0.5354, 0.2512, 0.6502, 0.2212, 0.6405, 0.7195, 0.00942, 0.7173, 0.00916, 0.7442, 0.1309, 0.7502, 0.01614, 0.7195, 0.00942, 0.7442, 0.1309, 0.7442, 0.1309, 0.809, 0.03821, 0.7899, 0.03, 0.7442, 0.1309, 0.8365, 0.05337, 0.809, 0.03821, 0.1924, 0.6281, 0.1648, 0.6129, 0.2571, 0.5354, 0.2114, 0.6363, 0.1924, 0.6281, 0.2571, 0.5354, 0.8625, 0.0711, 0.8472, 0.06069, 0.7442, 0.1309, 0.873, 0.07985, 0.8625, 0.0711, 0.7442, 0.1309, 0.2571, 0.5354, 0.1541, 0.6056, 0.1389, 0.5952, 0.2571, 0.5354, 0.1389, 0.5952, 0.1284, 0.5864, 0.1264, 0.5354, 0.08926, 0.5486, 0.1256, 0.5354, 0.2571, 0.5354, 0.08926, 0.5486, 0.1264, 0.5354, 0.2571, 0.5354, 0.09261, 0.5527, 0.08926, 0.5486, 0.1147, 0.5751, 0.09261, 0.5527, 0.2571, 0.5354, 0.5065, 0.5853, 0.5065, 0.6194, 0.5534, 0.5474, 0.5534, 0.5474, 0.5065, 0.6194, 0.5345, 0.6331, 0.5345, 0.6331, 0.5534, 0.6403, 0.5534, 0.5474, 0.448, 0.1189, 0.4948, 0.04688, 0.4948, 0.08105, 0.4669, 0.03314, 0.4948, 0.04688, 0.448, 0.1189, 0.448, 0.02597, 0.4669, 0.03314, 0.448, 0.1189, 0.4077, 0.0139, 0.4378, 0.02212, 0.448, 0.1189, 0.3789, 0.1321, 0.4077, 0.0139, 0.448, 0.1189, 0.7173, 0.5342, 0.7776, 0.6403, 0.7899, 0.6351, 0.7173, 0.5342, 0.7479, 0.6496, 0.7776, 0.6403, 0.7174, 0.656, 0.7479, 0.6496, 0.7173, 0.5342, 0.2841, 0.1321, 0.2535, 0.01673, 0.284, 0.01027, 0.2841, 0.1321, 0.2237, 0.02603, 0.2535, 0.01673, 0.2841, 0.1321, 0.2114, 0.03122, 0.2237, 0.02603, 0.7173, 0.5342, 0.7899, 0.6351, 0.8063, 0.6282, 0.7173, 0.5342, 0.8063, 0.6282, 0.8049, 0.6248, 0.7173, 0.5342, 0.8049, 0.6248, 0.8041, 0.6213, 0.7173, 0.5342, 0.8041, 0.6213, 0.8039, 0.6177, 0.7173, 0.5342, 0.8039, 0.6177, 0.7899, 0.5342, 0.2841, 0.1321, 0.1951, 0.03811, 0.2114, 0.03122, 0.2841, 0.1321, 0.1964, 0.04145, 0.1951, 0.03811, 0.2841, 0.1321, 0.1972, 0.04497, 0.1964, 0.04145, 0.2841, 0.1321, 0.1974, 0.04857, 0.1972, 0.04497, 0.2841, 0.1321, 0.197, 0.05216, 0.1974, 0.04857, 0.2114, 0.1321, 0.197, 0.05216, 0.2841, 0.1321, 0.8411, 0.6046, 0.8432, 0.6075, 0.8472, 0.5342, 0.8472, 0.5342, 0.8432, 0.6075, 0.8472, 0.6046, 0.8472, 0.5342, 0.8472, 0.6046, 0.8687, 0.5892, 0.8472, 0.5342, 0.8687, 0.5892, 0.8732, 0.5853, 0.1327, 0.07711, 0.1541, 0.06169, 0.1541, 0.1321, 0.1282, 0.08105, 0.1327, 0.07711, 0.1541, 0.1321, 0.4256, 0.929, 0.4257, 0.9416, 0.2248, 0.9421, 0.4256, 0.929, 0.2248, 0.9421, 0.02399, 0.9427, 0.02399, 0.9427, 0.02395, 0.9301, 0.2248, 0.9296, 0.02399, 0.9427, 0.2248, 0.9296, 0.4256, 0.929, 0.8803, 0.5289, 0.95, 0.4942, 0.8803, 0.3325, 0.95, 0.4942, 0.9642, 0.4661, 0.8803, 0.3325, 0.9642, 0.4661, 0.9756, 0.4369, 0.8803, 0.3325, 0.9756, 0.4369, 0.9841, 0.4066, 0.8803, 0.3325, 0.9841, 0.4066, 0.9898, 0.3757, 0.8803, 0.3325, 0.9898, 0.3757, 0.9924, 0.3443, 0.8803, 0.3325, 0.9924, 0.3443, 0.992, 0.3129, 0.8803, 0.3325, 0.992, 0.3129, 0.9887, 0.2817, 0.8803, 0.3325, 0.9887, 0.2817, 0.9823, 0.2509, 0.8803, 0.3325, 0.9823, 0.2509, 0.973, 0.2208, 0.8803, 0.3325, 0.973, 0.2208, 0.9609, 0.1918, 0.8803, 0.3325, 0.9609, 0.1918, 0.946, 0.1641, 0.8803, 0.3325, 0.946, 0.1641, 0.9286, 0.138, 0.8803, 0.3325, 0.8803, 0.3325, 0.9286, 0.138, 0.8803, 0.1361, 0.1211, 0.3338, 0.05137, 0.1721, 0.1211, 0.1373, 0.1211, 0.3338, 0.03719, 0.2002, 0.05137, 0.1721, 0.1211, 0.3338, 0.02577, 0.2295, 0.03719, 0.2002, 0.1211, 0.3338, 0.0172, 0.2597, 0.02577, 0.2295, 0.1211, 0.3338, 0.01158, 0.2906, 0.0172, 0.2597, 0.1211, 0.3338, 0.00894, 0.3219, 0.01158, 0.2906, 0.1211, 0.3338, 0.00932, 0.3534, 0.00894, 0.3219, 0.1211, 0.3338, 0.0127, 0.3846, 0.00932, 0.3534, 0.1211, 0.3338, 0.01907, 0.4154, 0.0127, 0.3846, 0.1211, 0.3338, 0.02836, 0.4455, 0.01907, 0.4154, 0.1211, 0.3338, 0.04048, 0.4745, 0.02836, 0.4455, 0.1211, 0.3338, 0.05532, 0.5022, 0.04048, 0.4745, 0.1211, 0.3338, 0.07275, 0.5283, 0.05532, 0.5022, 0.1211, 0.5301, 0.07275, 0.5283, 0.1211, 0.3338, 0.4069, 0.6538, 0.3789, 0.6586, 0.2571, 0.5354, 0.4069, 0.6538, 0.2571, 0.5354, 0.4372, 0.6456, 0.5534, 0.02478, 0.7442, 0.1309, 0.5642, 0.02073, 0.5396, 0.03, 0.7442, 0.1309, 0.5534, 0.02478, 0.5396, 0.03, 0.5534, 0.1177, 0.7442, 0.1309, 0.4618, 0.6363, 0.448, 0.6415, 0.2571, 0.5354, 0.4618, 0.6363, 0.2571, 0.5354, 0.448, 0.5486, 0.08828, 0.1198, 0.1212, 0.1365, 0.1211, 0.1373, 0.06817, 0.1455, 0.08828, 0.1198, 0.1211, 0.1373, 0.9131, 0.5465, 0.8758, 0.5342, 0.875, 0.5342, 0.9131, 0.5465, 0.875, 0.5342, 0.8472, 0.5342])
me_mesh_node_001_005_geometry.materials.append(mat_plate_0_tga)
me_mesh_node_001_005_geometry.use_remesh_preserve_volume = False
me_mesh_node_001_005_geometry.use_remesh_preserve_attributes = False
me_mesh_node_001_005_geometry.use_mirror_vertex_groups = False
me_mesh_node_001_005_geometry.update()

# ---- objects
ob_mesh_node_001_005 = bpy.data.objects.new('Mesh-Node_001_005', me_mesh_node_001_005_geometry)

# ---- transforms, parenting, visibility, modifiers, constraints
ob_mesh_node_001_005.location = (0.0, 0.0, 0.0)
ob_mesh_node_001_005.rotation_euler = (0.0, 0.0, -1.745e-07)
ob_mesh_node_001_005.scale = (0.001, 0.001, 0.001)
ob_mesh_node_001_005.lineart.crease_threshold = 0.0

# ---- collection membership
col_collection_1.objects.link(ob_mesh_node_001_005)

# ---- scene / render settings (as saved in the file)
scene.frame_start = 1; scene.frame_end = 250; scene.frame_set(1)
scene.render.engine = 'BLENDER_EEVEE_NEXT'
scene.render.resolution_percentage = 50
scene.render.dither_intensity = 0.0
scene.cycles.use_denoising = False
scene.cycles.samples = 10
scene.cycles.sampling_pattern = 'TABULATED_SOBOL'
scene.cycles.light_sampling_threshold = 0.0
scene.cycles.use_adaptive_sampling = False
scene.cycles.use_light_tree = False
scene.cycles.blur_glossy = 0.0
scene.cycles.pixel_filter_type = 'GAUSSIAN'
scene.cycles.sample_clamp_indirect = 0.0
scene.view_settings.view_transform = 'Standard'
bpy.context.view_layer.update()

# ---- added for rendering (the .blend has no active camera and no usable light): camera, sun
cam_auto = bpy.data.cameras.new('AutoCamera')
cam_auto.lens = 50.0
cam_auto.sensor_width = 36.0
cam_auto.clip_end = 1000.0
ob_auto_camera = bpy.data.objects.new('AutoCamera', cam_auto)
scene.collection.objects.link(ob_auto_camera)
ob_auto_camera.location = (0.36272, -0.435264, 0.290176)
ob_auto_camera.rotation_euler = (1.09748, -7.21219e-08, 0.694738)
scene.camera = ob_auto_camera
light_auto_sun = bpy.data.lights.new('AutoSun', 'SUN')
light_auto_sun.energy = 3.0
light_auto_sun.angle = 0.0523599
ob_auto_sun = bpy.data.objects.new('AutoSun', light_auto_sun)
scene.collection.objects.link(ob_auto_sun)
ob_auto_sun.rotation_euler = (0.872665, 0.174533, 0.523599)
bpy.context.view_layer.update()
